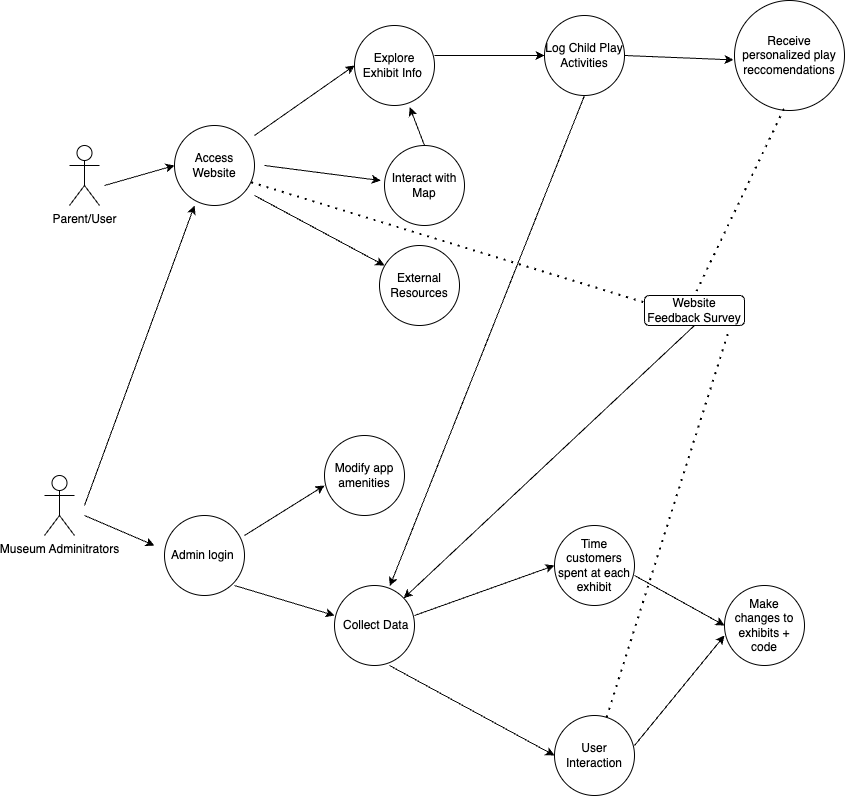

The diagram above was exported from draw.io. Its source (the exported page's mxGraphModel, read from the mxfile embedded in the PNG):
<mxGraphModel dx="2133" dy="786" grid="1" gridSize="10" guides="1" tooltips="1" connect="1" arrows="1" fold="1" page="1" pageScale="1" pageWidth="850" pageHeight="1100" math="0" shadow="0">
  <root>
    <mxCell id="0" />
    <mxCell id="1" parent="0" />
    <mxCell id="XlNgk46kMtofsHd20YQD-11" value="" style="endArrow=none;dashed=1;html=1;dashPattern=1 3;strokeWidth=2;rounded=0;exitX=0.958;exitY=0.71;exitDx=0;exitDy=0;exitPerimeter=0;" parent="1" source="bN9GzpVrmGzUq13jyatS-5" edge="1">
      <mxGeometry width="50" height="50" relative="1" as="geometry">
        <mxPoint x="209.99999999999994" y="249.99999999999997" as="sourcePoint" />
        <mxPoint x="620" y="330" as="targetPoint" />
      </mxGeometry>
    </mxCell>
    <mxCell id="bN9GzpVrmGzUq13jyatS-2" value="" style="endArrow=classic;html=1;rounded=0;entryX=0;entryY=0.5;entryDx=0;entryDy=0;" parent="1" target="bN9GzpVrmGzUq13jyatS-5" edge="1">
      <mxGeometry width="50" height="50" relative="1" as="geometry">
        <mxPoint x="70" y="210" as="sourcePoint" />
        <mxPoint x="150" y="210" as="targetPoint" />
      </mxGeometry>
    </mxCell>
    <mxCell id="bN9GzpVrmGzUq13jyatS-3" value="" style="endArrow=classic;html=1;rounded=0;" parent="1" edge="1">
      <mxGeometry width="50" height="50" relative="1" as="geometry">
        <mxPoint x="50" y="540" as="sourcePoint" />
        <mxPoint x="120" y="570" as="targetPoint" />
        <Array as="points" />
      </mxGeometry>
    </mxCell>
    <mxCell id="bN9GzpVrmGzUq13jyatS-4" value="" style="endArrow=classic;html=1;rounded=0;entryX=0.25;entryY=1;entryDx=0;entryDy=0;entryPerimeter=0;" parent="1" target="bN9GzpVrmGzUq13jyatS-5" edge="1">
      <mxGeometry width="50" height="50" relative="1" as="geometry">
        <mxPoint x="50" y="530" as="sourcePoint" />
        <mxPoint x="227.03999999999996" y="358" as="targetPoint" />
      </mxGeometry>
    </mxCell>
    <mxCell id="bN9GzpVrmGzUq13jyatS-5" value="Access Website" style="ellipse;whiteSpace=wrap;html=1;aspect=fixed;" parent="1" vertex="1">
      <mxGeometry x="140" y="150" width="80" height="80" as="geometry" />
    </mxCell>
    <mxCell id="bN9GzpVrmGzUq13jyatS-7" value="Admin login&amp;nbsp;" style="ellipse;whiteSpace=wrap;html=1;aspect=fixed;" parent="1" vertex="1">
      <mxGeometry x="130" y="540" width="80" height="80" as="geometry" />
    </mxCell>
    <mxCell id="bN9GzpVrmGzUq13jyatS-9" value="" style="endArrow=classic;html=1;rounded=0;" parent="1" edge="1">
      <mxGeometry width="50" height="50" relative="1" as="geometry">
        <mxPoint x="220" y="160" as="sourcePoint" />
        <mxPoint x="320" y="90" as="targetPoint" />
      </mxGeometry>
    </mxCell>
    <mxCell id="bN9GzpVrmGzUq13jyatS-10" value="Explore Exhibit Info&amp;nbsp;" style="ellipse;whiteSpace=wrap;html=1;aspect=fixed;" parent="1" vertex="1">
      <mxGeometry x="320" y="50" width="80" height="80" as="geometry" />
    </mxCell>
    <mxCell id="bN9GzpVrmGzUq13jyatS-11" value="" style="endArrow=classic;html=1;rounded=0;" parent="1" edge="1">
      <mxGeometry width="50" height="50" relative="1" as="geometry">
        <mxPoint x="400" y="80" as="sourcePoint" />
        <mxPoint x="510" y="80" as="targetPoint" />
      </mxGeometry>
    </mxCell>
    <mxCell id="bN9GzpVrmGzUq13jyatS-12" value="Log Child Play Activities" style="ellipse;whiteSpace=wrap;html=1;aspect=fixed;" parent="1" vertex="1">
      <mxGeometry x="510" y="40" width="80" height="80" as="geometry" />
    </mxCell>
    <mxCell id="bN9GzpVrmGzUq13jyatS-13" value="" style="endArrow=classic;html=1;rounded=0;entryX=-0.048;entryY=0.438;entryDx=0;entryDy=0;entryPerimeter=0;" parent="1" target="bN9GzpVrmGzUq13jyatS-14" edge="1">
      <mxGeometry width="50" height="50" relative="1" as="geometry">
        <mxPoint x="230" y="190" as="sourcePoint" />
        <mxPoint x="330" y="190" as="targetPoint" />
      </mxGeometry>
    </mxCell>
    <mxCell id="bN9GzpVrmGzUq13jyatS-14" value="Interact with Map" style="ellipse;whiteSpace=wrap;html=1;aspect=fixed;" parent="1" vertex="1">
      <mxGeometry x="350" y="170" width="80" height="80" as="geometry" />
    </mxCell>
    <mxCell id="bN9GzpVrmGzUq13jyatS-15" value="" style="endArrow=classic;html=1;rounded=0;" parent="1" edge="1">
      <mxGeometry width="50" height="50" relative="1" as="geometry">
        <mxPoint x="220" y="220" as="sourcePoint" />
        <mxPoint x="350" y="290" as="targetPoint" />
      </mxGeometry>
    </mxCell>
    <mxCell id="bN9GzpVrmGzUq13jyatS-18" value="External Resources" style="ellipse;whiteSpace=wrap;html=1;aspect=fixed;" parent="1" vertex="1">
      <mxGeometry x="345" y="270" width="80" height="80" as="geometry" />
    </mxCell>
    <mxCell id="bN9GzpVrmGzUq13jyatS-19" value="" style="endArrow=classic;html=1;rounded=0;" parent="1" edge="1">
      <mxGeometry width="50" height="50" relative="1" as="geometry">
        <mxPoint x="210" y="560" as="sourcePoint" />
        <mxPoint x="290" y="510" as="targetPoint" />
      </mxGeometry>
    </mxCell>
    <mxCell id="bN9GzpVrmGzUq13jyatS-20" value="" style="endArrow=classic;html=1;rounded=0;" parent="1" edge="1">
      <mxGeometry width="50" height="50" relative="1" as="geometry">
        <mxPoint x="200" y="610" as="sourcePoint" />
        <mxPoint x="300" y="640" as="targetPoint" />
      </mxGeometry>
    </mxCell>
    <mxCell id="bN9GzpVrmGzUq13jyatS-21" value="Modify app amenities" style="ellipse;whiteSpace=wrap;html=1;aspect=fixed;" parent="1" vertex="1">
      <mxGeometry x="290" y="460" width="80" height="80" as="geometry" />
    </mxCell>
    <mxCell id="bN9GzpVrmGzUq13jyatS-22" value="&amp;nbsp;Collect Data" style="ellipse;whiteSpace=wrap;html=1;aspect=fixed;" parent="1" vertex="1">
      <mxGeometry x="300" y="610" width="80" height="80" as="geometry" />
    </mxCell>
    <mxCell id="XlNgk46kMtofsHd20YQD-1" value="Museum Adminitrators" style="shape=umlActor;verticalLabelPosition=bottom;verticalAlign=top;html=1;outlineConnect=0;" parent="1" vertex="1">
      <mxGeometry x="10" y="500" width="30" height="60" as="geometry" />
    </mxCell>
    <mxCell id="XlNgk46kMtofsHd20YQD-3" value="Parent/User" style="shape=umlActor;verticalLabelPosition=bottom;verticalAlign=top;html=1;outlineConnect=0;" parent="1" vertex="1">
      <mxGeometry x="35" y="170" width="30" height="60" as="geometry" />
    </mxCell>
    <mxCell id="XlNgk46kMtofsHd20YQD-6" value="" style="endArrow=classic;html=1;rounded=0;exitX=0.5;exitY=0;exitDx=0;exitDy=0;entryX=0.691;entryY=1.022;entryDx=0;entryDy=0;entryPerimeter=0;" parent="1" source="bN9GzpVrmGzUq13jyatS-14" target="bN9GzpVrmGzUq13jyatS-10" edge="1">
      <mxGeometry width="50" height="50" relative="1" as="geometry">
        <mxPoint x="350" y="180" as="sourcePoint" />
        <mxPoint x="380" y="140" as="targetPoint" />
      </mxGeometry>
    </mxCell>
    <mxCell id="XlNgk46kMtofsHd20YQD-7" value="Receive personalized play reccomendations" style="ellipse;whiteSpace=wrap;html=1;aspect=fixed;" parent="1" vertex="1">
      <mxGeometry x="700" y="25" width="110" height="110" as="geometry" />
    </mxCell>
    <mxCell id="XlNgk46kMtofsHd20YQD-8" value="" style="endArrow=classic;html=1;rounded=0;entryX=-0.009;entryY=0.54;entryDx=0;entryDy=0;entryPerimeter=0;" parent="1" target="XlNgk46kMtofsHd20YQD-7" edge="1">
      <mxGeometry width="50" height="50" relative="1" as="geometry">
        <mxPoint x="590" y="80" as="sourcePoint" />
        <mxPoint x="690" y="90" as="targetPoint" />
      </mxGeometry>
    </mxCell>
    <mxCell id="XlNgk46kMtofsHd20YQD-9" value="Website Feedback Survey" style="rounded=1;whiteSpace=wrap;html=1;" parent="1" vertex="1">
      <mxGeometry x="610" y="320" width="100" height="30" as="geometry" />
    </mxCell>
    <mxCell id="XlNgk46kMtofsHd20YQD-10" value="" style="endArrow=none;dashed=1;html=1;dashPattern=1 3;strokeWidth=2;rounded=0;entryX=0.5;entryY=0;entryDx=0;entryDy=0;exitX=0.449;exitY=0.986;exitDx=0;exitDy=0;exitPerimeter=0;" parent="1" source="XlNgk46kMtofsHd20YQD-7" target="XlNgk46kMtofsHd20YQD-9" edge="1">
      <mxGeometry width="50" height="50" relative="1" as="geometry">
        <mxPoint x="580" y="260" as="sourcePoint" />
        <mxPoint x="630" y="210" as="targetPoint" />
      </mxGeometry>
    </mxCell>
    <mxCell id="XlNgk46kMtofsHd20YQD-15" value="" style="endArrow=classic;html=1;rounded=0;exitX=0.5;exitY=1;exitDx=0;exitDy=0;" parent="1" source="XlNgk46kMtofsHd20YQD-9" target="bN9GzpVrmGzUq13jyatS-22" edge="1">
      <mxGeometry width="50" height="50" relative="1" as="geometry">
        <mxPoint x="485" y="525" as="sourcePoint" />
        <mxPoint x="535" y="475" as="targetPoint" />
      </mxGeometry>
    </mxCell>
    <mxCell id="XlNgk46kMtofsHd20YQD-17" value="" style="endArrow=classic;html=1;rounded=0;exitX=0.5;exitY=1;exitDx=0;exitDy=0;entryX=0.692;entryY=0.007;entryDx=0;entryDy=0;entryPerimeter=0;" parent="1" source="bN9GzpVrmGzUq13jyatS-12" target="bN9GzpVrmGzUq13jyatS-22" edge="1">
      <mxGeometry width="50" height="50" relative="1" as="geometry">
        <mxPoint x="290" y="450" as="sourcePoint" />
        <mxPoint x="340" y="400" as="targetPoint" />
      </mxGeometry>
    </mxCell>
    <mxCell id="yn1YzG84VZKGOaEOj2eW-6" value="" style="endArrow=classic;html=1;rounded=0;" parent="1" edge="1">
      <mxGeometry width="50" height="50" relative="1" as="geometry">
        <mxPoint x="380" y="640" as="sourcePoint" />
        <mxPoint x="520" y="590" as="targetPoint" />
      </mxGeometry>
    </mxCell>
    <mxCell id="yn1YzG84VZKGOaEOj2eW-7" value="" style="endArrow=classic;html=1;rounded=0;" parent="1" edge="1">
      <mxGeometry width="50" height="50" relative="1" as="geometry">
        <mxPoint x="355" y="690" as="sourcePoint" />
        <mxPoint x="520" y="780" as="targetPoint" />
      </mxGeometry>
    </mxCell>
    <mxCell id="yn1YzG84VZKGOaEOj2eW-8" value="Time customers spent at each exhibit" style="ellipse;whiteSpace=wrap;html=1;aspect=fixed;" parent="1" vertex="1">
      <mxGeometry x="520" y="550" width="80" height="80" as="geometry" />
    </mxCell>
    <mxCell id="yn1YzG84VZKGOaEOj2eW-9" value="User Interaction" style="ellipse;whiteSpace=wrap;html=1;aspect=fixed;" parent="1" vertex="1">
      <mxGeometry x="520" y="740" width="80" height="80" as="geometry" />
    </mxCell>
    <mxCell id="yn1YzG84VZKGOaEOj2eW-10" value="" style="endArrow=none;dashed=1;html=1;dashPattern=1 3;strokeWidth=2;rounded=0;entryX=0.85;entryY=1.1;entryDx=0;entryDy=0;entryPerimeter=0;" parent="1" source="yn1YzG84VZKGOaEOj2eW-9" target="XlNgk46kMtofsHd20YQD-9" edge="1">
      <mxGeometry width="50" height="50" relative="1" as="geometry">
        <mxPoint x="660" y="430" as="sourcePoint" />
        <mxPoint x="710" y="380" as="targetPoint" />
      </mxGeometry>
    </mxCell>
    <mxCell id="yn1YzG84VZKGOaEOj2eW-11" value="" style="endArrow=classic;html=1;rounded=0;" parent="1" edge="1">
      <mxGeometry width="50" height="50" relative="1" as="geometry">
        <mxPoint x="600" y="600" as="sourcePoint" />
        <mxPoint x="690" y="650" as="targetPoint" />
      </mxGeometry>
    </mxCell>
    <mxCell id="yn1YzG84VZKGOaEOj2eW-12" value="" style="endArrow=classic;html=1;rounded=0;" parent="1" edge="1">
      <mxGeometry width="50" height="50" relative="1" as="geometry">
        <mxPoint x="600" y="770" as="sourcePoint" />
        <mxPoint x="690" y="660" as="targetPoint" />
      </mxGeometry>
    </mxCell>
    <mxCell id="yn1YzG84VZKGOaEOj2eW-13" value="Make changes to exhibits + code" style="ellipse;whiteSpace=wrap;html=1;aspect=fixed;" parent="1" vertex="1">
      <mxGeometry x="690" y="610" width="80" height="80" as="geometry" />
    </mxCell>
  </root>
</mxGraphModel>